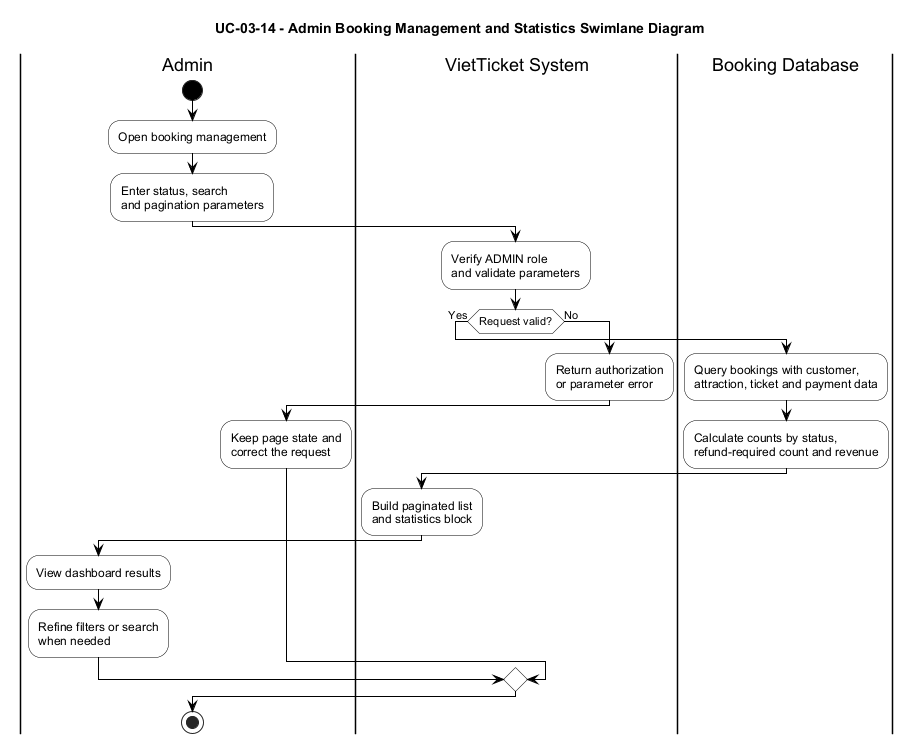

The diagram above was rendered by PlantUML. Its source (embedded in the PNG):
@startuml
title UC-03-14 - Admin Booking Management and Statistics Swimlane Diagram

skinparam backgroundColor white
skinparam shadowing false
skinparam ArrowColor black
skinparam defaultFontName Arial
skinparam activity {
  BackgroundColor white
  BorderColor black
  FontColor black
  DiamondBackgroundColor white
  DiamondBorderColor black
  StartColor black
  EndColor black
}
skinparam partition {
  BackgroundColor white
  BorderColor black
  FontColor black
}

|Admin|
start
:Open booking management;
:Enter status, search\nand pagination parameters;

|VietTicket System|
:Verify ADMIN role\nand validate parameters;

if (Request valid?) then (Yes)
  |Booking Database|
  :Query bookings with customer,\nattraction, ticket and payment data;
  :Calculate counts by status,\nrefund-required count and revenue;

  |VietTicket System|
  :Build paginated list\nand statistics block;

  |Admin|
  :View dashboard results;
  :Refine filters or search\nwhen needed;
else (No)
  |VietTicket System|
  :Return authorization\nor parameter error;

  |Admin|
  :Keep page state and\ncorrect the request;
endif

|Admin|
stop
@enduml